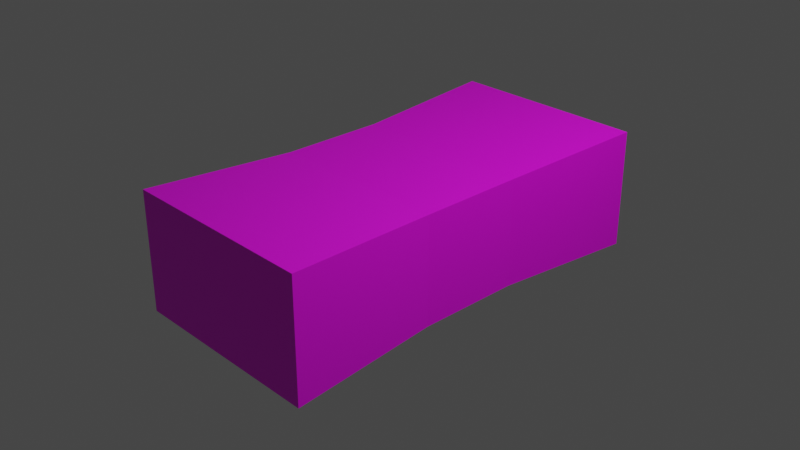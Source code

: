 # Source: money.blend  (saved by Blender 2.91.10; exported with 4.5.12 LTS)
import bpy
from mathutils import Matrix  # noqa: F401  (used for matrix-valued properties, if any)

bpy.ops.wm.read_factory_settings(use_empty=True)
scene = bpy.context.scene
scene.name = 'Scene'

# ---- collections
col_collection = bpy.data.collections.new('Collection'); scene.collection.children.link(col_collection)

# ---- images (referenced by path relative to the original .blend; pixels are not part of the script)
import os
ASSET_DIR = os.environ.get("B2B_ASSET_DIR", "")  # directory of the original .blend (textures are referenced by path, not embedded)
HERE = os.path.dirname(os.path.abspath(__file__))  # packed textures are extracted next to this script under _unpacked/

def load_image(name, relpath, width, height, colorspace="sRGB"):
    """Load a texture the original file referenced (path relative to the .blend, or extracted next to this script)."""
    p = next((c for c in (os.path.join(HERE, relpath), os.path.join(ASSET_DIR, relpath)) if relpath and os.path.exists(c)), "")
    if p:
        img = bpy.data.images.load(p, check_existing=True)
        img.name = name
    else:  # same state as the original file: an image datablock whose file is absent (Cycles renders it pink)
        img = bpy.data.images.new(name, width, height)
        img.source = "FILE"
        img.filepath = "//" + (relpath or name)
    img.colorspace_settings.name = colorspace
    return img
img_moneytexture = load_image('MoneyTexture', 'MoneyTexture.png', 1024, 1024, 'sRGB')

# ---- materials (node trees are filled in below, after node groups)
mat_material_001 = bpy.data.materials.new('Material.001')
mat_material_001.use_transparent_shadow = False

# ---- material node trees
mat_material_001.use_nodes = True; mat_material_001.node_tree.nodes.clear()
_N = mat_material_001.node_tree.nodes; _L = mat_material_001.node_tree.links
n0 = _N.new('ShaderNodeBsdfPrincipled'); n0.name = 'Principled BSDF'; n0.location = (10, 300)
n0.distribution = 'GGX'
n0.subsurface_method = 'BURLEY'
n0.inputs[3].default_value = 1.45
n0.inputs[27].default_value = (0.0, 0.0, 0.0, 1.0)
n0.inputs[28].default_value = 1.0
n1 = _N.new('ShaderNodeOutputMaterial'); n1.name = 'Material Output'; n1.location = (300, 300)
n2 = _N.new('ShaderNodeTexImage'); n2.name = 'Image Texture'; n2.location = (-280, 280)
n2.image = img_moneytexture
_L.new(n0.outputs[0], n1.inputs[0])
_L.new(n2.outputs[0], n0.inputs[0])
n1.is_active_output = True

# ---- world
world_world = bpy.data.worlds.new('World'); scene.world = world_world
world_world.use_nodes = True; world_world.node_tree.nodes.clear()
_N = world_world.node_tree.nodes; _L = world_world.node_tree.links
n0 = _N.new('ShaderNodeOutputWorld'); n0.name = 'World Output'; n0.location = (300, 300)
n1 = _N.new('ShaderNodeBackground'); n1.name = 'Background'; n1.location = (10, 300)
n1.inputs[0].default_value = (0.05088, 0.05088, 0.05088, 1.0)
_L.new(n1.outputs[0], n0.inputs[0])
n0.is_active_output = True
world_world.color = (0.05088, 0.05088, 0.05088)
world_world.use_sun_shadow = False
world_world.sun_shadow_jitter_overblur = 0.0

# ---- cameras
cam_camera = bpy.data.cameras.new('Camera')
cam_camera.clip_end = 100.0
cam_camera.ortho_scale = 7.314

# ---- lights
light_light = bpy.data.lights.new('Light', 'POINT')
light_light.transmission_factor = 0.0
light_light.energy = 1000.0
light_light.shadow_soft_size = 0.1
light_light.shadow_maximum_resolution = 0.006
light_light.use_absolute_resolution = True

# ---- meshes
me_cube_001 = bpy.data.meshes.new('Cube.001')
me_cube_001.from_pydata([(-1.0, -0.571, -1.0), (-1.0, -0.571, 1.0), (-1.0, 0.571, -1.0), (-1.0, 0.571, 1.0), (1.0, -0.571, -1.0), (1.0, -0.571, 1.0), (1.0, 0.571, -1.0), (1.0, 0.571, 1.0), (-1.112, -2.224, -1.112), (-1.112, -2.224, 1.112), (-1.112, 2.224, 1.112), (-1.112, 2.224, -1.112), (1.112, 2.224, -1.112), (1.112, 2.224, 1.112), (1.112, -2.224, 1.112), (1.112, -2.224, -1.112)], [], [(0, 1, 3, 2), (1, 0, 8, 9), (6, 7, 5, 4), (2, 3, 10, 11), (2, 6, 4, 0), (7, 3, 1, 5), (11, 10, 13, 12), (15, 14, 9, 8), (0, 4, 15, 8), (7, 6, 12, 13), (6, 2, 11, 12), (5, 1, 9, 14), (4, 5, 14, 15), (3, 7, 13, 10)])
_uv = me_cube_001.uv_layers.new(name='UVMap')
_uv.uv.foreach_set('vector', [0.2398, 0.8022, 0.05693, 0.8022, 0.05693, 0.6978, 0.2398, 0.6978, 0.05693, 0.8022, 0.2398, 0.8022, 0.25, 0.9533, 0.0467, 0.9533, 0.8332, 0.3022, 0.6503, 0.3022, 0.6503, 0.1978, 0.8332, 0.1978, 0.2398, 0.6978, 0.05693, 0.6978, 0.0467, 0.5467, 0.25, 0.5467, 0.05693, 0.1978, 0.2398, 0.1978, 0.2398, 0.3022, 0.05693, 0.3022, 0.3536, 0.1978, 0.5365, 0.1978, 0.5365, 0.3022, 0.3536, 0.3022, 0.8434, 0.5467, 0.8434, 0.75, 0.6401, 0.75, 0.6401, 0.5467, 0.5467, 0.5467, 0.5467, 0.75, 0.3434, 0.75, 0.3434, 0.5467, 0.05693, 0.3022, 0.2398, 0.3022, 0.25, 0.4533, 0.0467, 0.4533, 0.6503, 0.3022, 0.8332, 0.3022, 0.8434, 0.4533, 0.6401, 0.4533, 0.2398, 0.1978, 0.05693, 0.1978, 0.0467, 0.0467, 0.25, 0.0467, 0.3536, 0.3022, 0.5365, 0.3022, 0.5467, 0.4533, 0.3434, 0.4533, 0.8332, 0.1978, 0.6503, 0.1978, 0.6401, 0.0467, 0.8434, 0.0467, 0.5365, 0.1978, 0.3536, 0.1978, 0.3434, 0.0467, 0.5467, 0.0467])
me_cube_001.materials.append(mat_material_001)
me_cube_001.use_remesh_fix_poles = True
me_cube_001.use_remesh_preserve_attributes = False
me_cube_001.use_mirror_vertex_groups = False
me_cube_001.update()

# ---- objects
ob_light = bpy.data.objects.new('Light', light_light)
ob_camera = bpy.data.objects.new('Camera', cam_camera)
ob_cube = bpy.data.objects.new('Cube', me_cube_001)

# ---- transforms, parenting, visibility, modifiers, constraints
ob_light.location = (4.076, 1.005, 5.904)
ob_light.rotation_euler = (0.6503, 0.05522, 1.866)
ob_light.lock_rotations_4d = False
ob_light.empty_display_type = 'ARROWS'
ob_light.color = (0.0, 0.0, 0.0, 0.0)
ob_light.lineart.crease_threshold = 0.0
ob_camera.location = (7.359, -6.926, 4.958)
ob_camera.rotation_euler = (1.109, 0.0, 0.8149)
ob_camera.lock_rotations_4d = False
ob_camera.empty_display_type = 'ARROWS'
ob_camera.color = (0.0, 0.0, 0.0, 0.0)
ob_camera.display_type = 'WIRE'
ob_camera.lineart.crease_threshold = 0.0
ob_cube.location = (0.0, 0.0, 0.0)
ob_cube.scale = (1.0, 1.0, 0.5895)
ob_cube.lineart.crease_threshold = 0.0

# ---- collection membership
col_collection.objects.link(ob_light)
col_collection.objects.link(ob_camera)
col_collection.objects.link(ob_cube)

# ---- scene / render settings (as saved in the file)
scene.camera = ob_camera
scene.frame_start = 1; scene.frame_end = 250; scene.frame_set(1)
scene.render.engine = 'BLENDER_EEVEE_NEXT'
scene.cycles.use_denoising = False
scene.cycles.samples = 128
scene.cycles.sampling_pattern = 'TABULATED_SOBOL'
scene.cycles.use_adaptive_sampling = False
scene.cycles.use_light_tree = False
scene.view_settings.view_transform = 'Filmic'
bpy.context.view_layer.update()

